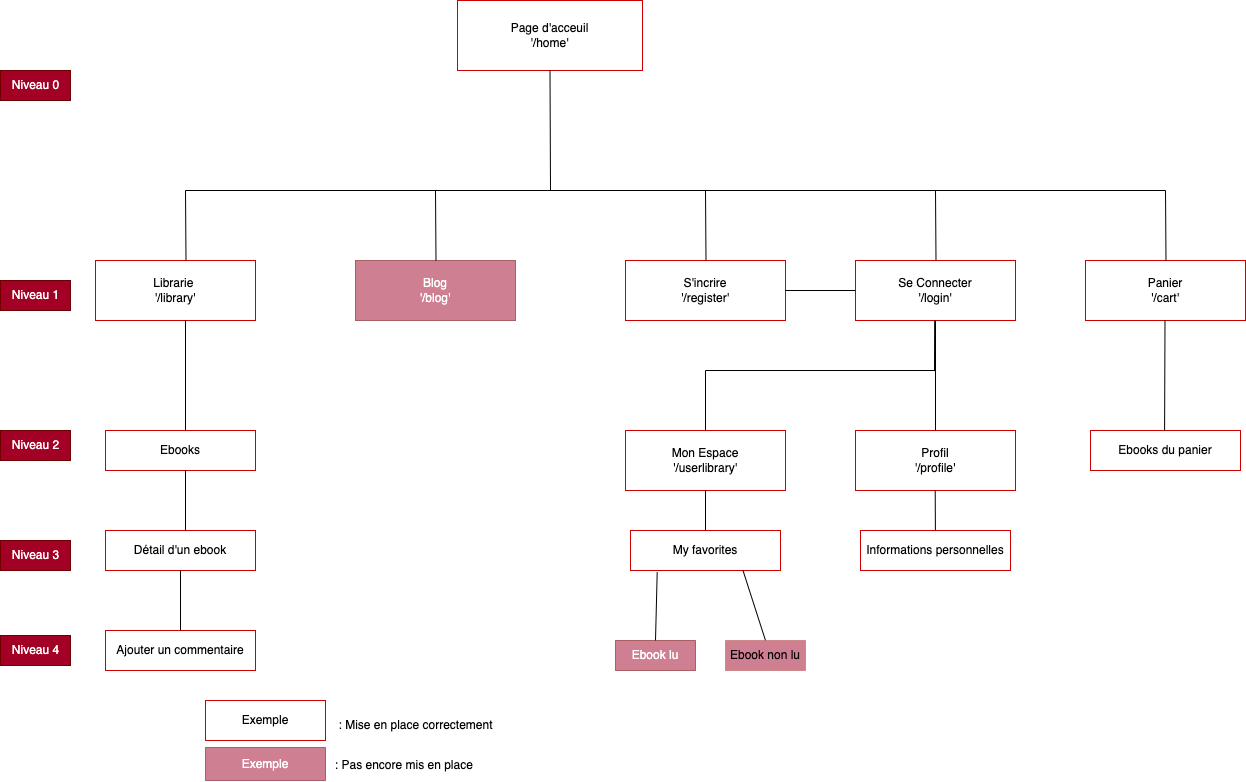

The diagram above was exported from draw.io. Its source (the exported page's mxGraphModel, read from the mxfile embedded in the PNG):
<mxGraphModel dx="1590" dy="1090" grid="1" gridSize="10" guides="1" tooltips="1" connect="1" arrows="1" fold="1" page="1" pageScale="1" pageWidth="1169" pageHeight="1654" math="0" shadow="0">
  <root>
    <mxCell id="0" />
    <mxCell id="1" parent="0" />
    <mxCell id="2" value="Page d'acceuil&lt;br&gt;'/home'" style="whiteSpace=wrap;html=1;align=center;strokeColor=#CC0000;" parent="1" vertex="1">
      <mxGeometry x="492" y="50" width="185" height="70" as="geometry" />
    </mxCell>
    <mxCell id="3" value="" style="endArrow=none;html=1;entryX=0.5;entryY=1;entryDx=0;entryDy=0;" parent="1" target="2" edge="1">
      <mxGeometry width="50" height="50" relative="1" as="geometry">
        <mxPoint x="585" y="240" as="sourcePoint" />
        <mxPoint x="550" y="410" as="targetPoint" />
      </mxGeometry>
    </mxCell>
    <mxCell id="5" value="" style="endArrow=none;html=1;" parent="1" edge="1">
      <mxGeometry width="50" height="50" relative="1" as="geometry">
        <mxPoint x="220" y="240" as="sourcePoint" />
        <mxPoint x="1200" y="240" as="targetPoint" />
      </mxGeometry>
    </mxCell>
    <mxCell id="6" value="" style="endArrow=none;html=1;entryX=0.5;entryY=1;entryDx=0;entryDy=0;" parent="1" edge="1">
      <mxGeometry width="50" height="50" relative="1" as="geometry">
        <mxPoint x="220.5" y="310" as="sourcePoint" />
        <mxPoint x="219.99999999999977" y="240" as="targetPoint" />
      </mxGeometry>
    </mxCell>
    <mxCell id="7" value="" style="endArrow=none;html=1;entryX=0.5;entryY=1;entryDx=0;entryDy=0;" parent="1" edge="1">
      <mxGeometry width="50" height="50" relative="1" as="geometry">
        <mxPoint x="970.5" y="310" as="sourcePoint" />
        <mxPoint x="969.9999999999998" y="240" as="targetPoint" />
      </mxGeometry>
    </mxCell>
    <mxCell id="8" value="Librarie&amp;nbsp;&lt;br&gt;'/library'" style="whiteSpace=wrap;html=1;align=center;strokeColor=#CC0000;" parent="1" vertex="1">
      <mxGeometry x="130" y="310" width="160" height="60" as="geometry" />
    </mxCell>
    <mxCell id="9" value="Mon Espace&lt;br&gt;'/userlibrary'" style="whiteSpace=wrap;html=1;align=center;strokeColor=#CC0000;" parent="1" vertex="1">
      <mxGeometry x="660" y="480" width="160" height="60" as="geometry" />
    </mxCell>
    <mxCell id="10" value="Panier&lt;br&gt;'/cart'" style="whiteSpace=wrap;html=1;align=center;strokeColor=#CC0000;" parent="1" vertex="1">
      <mxGeometry x="1120" y="310" width="160" height="60" as="geometry" />
    </mxCell>
    <mxCell id="11" value="Blog&lt;br&gt;'/blog'" style="whiteSpace=wrap;html=1;align=center;fillColor=#a20025;fontColor=#ffffff;strokeColor=#6F0000;opacity=50;" parent="1" vertex="1">
      <mxGeometry x="390" y="310" width="160" height="60" as="geometry" />
    </mxCell>
    <mxCell id="12" value="" style="endArrow=none;html=1;entryX=0.5;entryY=1;entryDx=0;entryDy=0;" parent="1" edge="1">
      <mxGeometry width="50" height="50" relative="1" as="geometry">
        <mxPoint x="470.5" y="310" as="sourcePoint" />
        <mxPoint x="469.9999999999998" y="240" as="targetPoint" />
      </mxGeometry>
    </mxCell>
    <mxCell id="13" value="" style="endArrow=none;html=1;entryX=0.5;entryY=1;entryDx=0;entryDy=0;" parent="1" edge="1">
      <mxGeometry width="50" height="50" relative="1" as="geometry">
        <mxPoint x="740.5" y="310" as="sourcePoint" />
        <mxPoint x="739.9999999999998" y="240" as="targetPoint" />
      </mxGeometry>
    </mxCell>
    <mxCell id="14" value="" style="endArrow=none;html=1;exitX=0.5;exitY=0;exitDx=0;exitDy=0;" parent="1" edge="1" target="9" source="16">
      <mxGeometry width="50" height="50" relative="1" as="geometry">
        <mxPoint x="469" y="480" as="sourcePoint" />
        <mxPoint x="469.4099999999998" y="370" as="targetPoint" />
      </mxGeometry>
    </mxCell>
    <mxCell id="16" value="My favorites" style="whiteSpace=wrap;html=1;align=center;strokeColor=#CC0000;" parent="1" vertex="1">
      <mxGeometry x="665" y="580" width="150" height="40" as="geometry" />
    </mxCell>
    <mxCell id="24" value="" style="endArrow=none;html=1;entryX=0.178;entryY=1.042;entryDx=0;entryDy=0;entryPerimeter=0;exitX=0.5;exitY=0;exitDx=0;exitDy=0;" parent="1" edge="1" target="16" source="25">
      <mxGeometry width="50" height="50" relative="1" as="geometry">
        <mxPoint x="420" y="579.9999999999998" as="sourcePoint" />
        <mxPoint x="430" y="510" as="targetPoint" />
      </mxGeometry>
    </mxCell>
    <mxCell id="25" value="Ebook lu" style="whiteSpace=wrap;html=1;align=center;strokeColor=#6F0000;fillColor=#a20025;fontColor=#ffffff;opacity=50;" parent="1" vertex="1">
      <mxGeometry x="650" y="690" width="80" height="30" as="geometry" />
    </mxCell>
    <mxCell id="26" value="" style="endArrow=none;html=1;exitX=0.5;exitY=0;exitDx=0;exitDy=0;entryX=0.75;entryY=1;entryDx=0;entryDy=0;" parent="1" edge="1" target="16" source="27">
      <mxGeometry width="50" height="50" relative="1" as="geometry">
        <mxPoint x="509.4100000000001" y="579.9999999999998" as="sourcePoint" />
        <mxPoint x="509.8199999999997" y="519.9999999999998" as="targetPoint" />
      </mxGeometry>
    </mxCell>
    <mxCell id="27" value="Ebook non lu" style="whiteSpace=wrap;html=1;align=center;strokeColor=#b85450;fillColor=#A20025;gradientColor=none;opacity=50;" parent="1" vertex="1">
      <mxGeometry x="760" y="690" width="80" height="30" as="geometry" />
    </mxCell>
    <mxCell id="28" value="Ebooks" style="whiteSpace=wrap;html=1;align=center;strokeColor=#CC0000;" parent="1" vertex="1">
      <mxGeometry x="140" y="480" width="150" height="40" as="geometry" />
    </mxCell>
    <mxCell id="29" value="" style="endArrow=none;html=1;entryX=0.5;entryY=1;entryDx=0;entryDy=0;" parent="1" edge="1">
      <mxGeometry width="50" height="50" relative="1" as="geometry">
        <mxPoint x="220" y="480" as="sourcePoint" />
        <mxPoint x="219.99999999999977" y="370" as="targetPoint" />
      </mxGeometry>
    </mxCell>
    <mxCell id="30" value="" style="endArrow=none;html=1;" parent="1" edge="1">
      <mxGeometry width="50" height="50" relative="1" as="geometry">
        <mxPoint x="740" y="420" as="sourcePoint" />
        <mxPoint x="970" y="420" as="targetPoint" />
      </mxGeometry>
    </mxCell>
    <mxCell id="31" value="Ebooks du panier" style="whiteSpace=wrap;html=1;align=center;strokeColor=#CC0000;" parent="1" vertex="1">
      <mxGeometry x="1125" y="480" width="150" height="40" as="geometry" />
    </mxCell>
    <mxCell id="32" value="Niveau 1" style="text;html=1;align=center;verticalAlign=middle;resizable=0;points=[];autosize=1;strokeColor=#6F0000;fillColor=#a20025;fontColor=#ffffff;" parent="1" vertex="1">
      <mxGeometry x="35" y="330" width="70" height="30" as="geometry" />
    </mxCell>
    <mxCell id="33" value="Niveau 2" style="text;html=1;align=center;verticalAlign=middle;resizable=0;points=[];autosize=1;strokeColor=#6F0000;fillColor=#a20025;fontColor=#ffffff;" parent="1" vertex="1">
      <mxGeometry x="35" y="480" width="70" height="30" as="geometry" />
    </mxCell>
    <mxCell id="34" value="Niveau 3" style="text;html=1;align=center;verticalAlign=middle;resizable=0;points=[];autosize=1;strokeColor=#6F0000;fillColor=#a20025;fontColor=#ffffff;" parent="1" vertex="1">
      <mxGeometry x="35" y="590" width="70" height="30" as="geometry" />
    </mxCell>
    <mxCell id="35" value="Niveau 0" style="text;html=1;align=center;verticalAlign=middle;resizable=0;points=[];autosize=1;strokeColor=#6F0000;fillColor=#a20025;fontColor=#ffffff;" parent="1" vertex="1">
      <mxGeometry x="35" y="120" width="70" height="30" as="geometry" />
    </mxCell>
    <mxCell id="36" value="Détail d'un ebook" style="whiteSpace=wrap;html=1;align=center;strokeColor=#CC0000;" parent="1" vertex="1">
      <mxGeometry x="140" y="580" width="150" height="40" as="geometry" />
    </mxCell>
    <mxCell id="37" value="" style="endArrow=none;html=1;entryX=0.5;entryY=1;entryDx=0;entryDy=0;" parent="1" edge="1">
      <mxGeometry width="50" height="50" relative="1" as="geometry">
        <mxPoint x="220" y="580" as="sourcePoint" />
        <mxPoint x="219.99999999999977" y="520" as="targetPoint" />
      </mxGeometry>
    </mxCell>
    <mxCell id="38" value="" style="endArrow=none;html=1;entryX=0.5;entryY=1;entryDx=0;entryDy=0;" parent="1" edge="1">
      <mxGeometry width="50" height="50" relative="1" as="geometry">
        <mxPoint x="1200.5" y="310" as="sourcePoint" />
        <mxPoint x="1200" y="240" as="targetPoint" />
      </mxGeometry>
    </mxCell>
    <mxCell id="39" value="Se Connecter&lt;br&gt;'/login'" style="whiteSpace=wrap;html=1;align=center;strokeColor=#CC0000;" parent="1" vertex="1">
      <mxGeometry x="890" y="310" width="160" height="60" as="geometry" />
    </mxCell>
    <mxCell id="40" value="" style="endArrow=none;html=1;entryX=0.5;entryY=1;entryDx=0;entryDy=0;" parent="1" edge="1">
      <mxGeometry width="50" height="50" relative="1" as="geometry">
        <mxPoint x="1199.09" y="479.9999999999998" as="sourcePoint" />
        <mxPoint x="1199.4999999999998" y="370" as="targetPoint" />
      </mxGeometry>
    </mxCell>
    <mxCell id="43" value="S'incrire&lt;br&gt;'/register'" style="whiteSpace=wrap;html=1;align=center;strokeColor=#CC0000;" vertex="1" parent="1">
      <mxGeometry x="660" y="310" width="160" height="60" as="geometry" />
    </mxCell>
    <mxCell id="45" value="Profil&lt;br&gt;'/profile'" style="whiteSpace=wrap;html=1;align=center;strokeColor=#CC0000;" vertex="1" parent="1">
      <mxGeometry x="890" y="480" width="160" height="60" as="geometry" />
    </mxCell>
    <mxCell id="46" value="" style="endArrow=none;html=1;entryX=0.5;entryY=1;entryDx=0;entryDy=0;startArrow=none;" edge="1" parent="1" source="41">
      <mxGeometry width="50" height="50" relative="1" as="geometry">
        <mxPoint x="970" y="580" as="sourcePoint" />
        <mxPoint x="969.6999999999997" y="540" as="targetPoint" />
      </mxGeometry>
    </mxCell>
    <mxCell id="47" value="" style="endArrow=none;html=1;entryX=0.5;entryY=1;entryDx=0;entryDy=0;" edge="1" parent="1" target="41">
      <mxGeometry width="50" height="50" relative="1" as="geometry">
        <mxPoint x="970" y="580" as="sourcePoint" />
        <mxPoint x="969.6999999999998" y="540" as="targetPoint" />
      </mxGeometry>
    </mxCell>
    <mxCell id="41" value="Informations personnelles" style="whiteSpace=wrap;html=1;align=center;strokeColor=#CC0000;" parent="1" vertex="1">
      <mxGeometry x="895" y="580" width="150" height="40" as="geometry" />
    </mxCell>
    <mxCell id="48" value="" style="endArrow=none;html=1;entryX=0;entryY=0.5;entryDx=0;entryDy=0;exitX=1;exitY=0.5;exitDx=0;exitDy=0;" edge="1" parent="1" source="43" target="39">
      <mxGeometry width="50" height="50" relative="1" as="geometry">
        <mxPoint x="750.5" y="320" as="sourcePoint" />
        <mxPoint x="750" y="250" as="targetPoint" />
      </mxGeometry>
    </mxCell>
    <mxCell id="49" value="" style="endArrow=none;html=1;entryX=0.5;entryY=1;entryDx=0;entryDy=0;exitX=0.5;exitY=0;exitDx=0;exitDy=0;" edge="1" parent="1" source="51" target="36">
      <mxGeometry width="50" height="50" relative="1" as="geometry">
        <mxPoint x="215" y="680" as="sourcePoint" />
        <mxPoint x="229.99999999999977" y="530" as="targetPoint" />
      </mxGeometry>
    </mxCell>
    <mxCell id="51" value="Ajouter un commentaire" style="whiteSpace=wrap;html=1;align=center;strokeColor=#CC0000;" vertex="1" parent="1">
      <mxGeometry x="140" y="680" width="150" height="40" as="geometry" />
    </mxCell>
    <mxCell id="52" value="Niveau 4" style="text;html=1;align=center;verticalAlign=middle;resizable=0;points=[];autosize=1;strokeColor=#6F0000;fillColor=#a20025;fontColor=#ffffff;" vertex="1" parent="1">
      <mxGeometry x="35" y="685" width="70" height="30" as="geometry" />
    </mxCell>
    <mxCell id="53" value="" style="endArrow=none;html=1;entryX=0.5;entryY=1;entryDx=0;entryDy=0;startArrow=none;" edge="1" parent="1">
      <mxGeometry width="50" height="50" relative="1" as="geometry">
        <mxPoint x="969" y="420" as="sourcePoint" />
        <mxPoint x="969.1699999999998" y="370" as="targetPoint" />
      </mxGeometry>
    </mxCell>
    <mxCell id="54" value="" style="endArrow=none;html=1;exitX=0.5;exitY=0;exitDx=0;exitDy=0;" edge="1" parent="1" source="9">
      <mxGeometry width="50" height="50" relative="1" as="geometry">
        <mxPoint x="750" y="670" as="sourcePoint" />
        <mxPoint x="740" y="420" as="targetPoint" />
      </mxGeometry>
    </mxCell>
    <mxCell id="55" value="" style="endArrow=none;html=1;exitX=0.5;exitY=0;exitDx=0;exitDy=0;entryX=0.5;entryY=1;entryDx=0;entryDy=0;" edge="1" parent="1" source="45" target="39">
      <mxGeometry width="50" height="50" relative="1" as="geometry">
        <mxPoint x="750" y="670" as="sourcePoint" />
        <mxPoint x="750" y="550" as="targetPoint" />
      </mxGeometry>
    </mxCell>
    <mxCell id="57" value="Exemple" style="whiteSpace=wrap;html=1;align=center;fillColor=#a20025;fontColor=#ffffff;strokeColor=#6F0000;opacity=50;" vertex="1" parent="1">
      <mxGeometry x="240" y="797" width="120" height="33" as="geometry" />
    </mxCell>
    <mxCell id="58" value=": Pas encore mis en place&amp;nbsp;" style="text;html=1;align=center;verticalAlign=middle;resizable=0;points=[];autosize=1;strokeColor=none;fillColor=none;" vertex="1" parent="1">
      <mxGeometry x="360" y="800" width="160" height="30" as="geometry" />
    </mxCell>
    <mxCell id="59" value="Exemple" style="whiteSpace=wrap;html=1;align=center;strokeColor=#CC0000;" vertex="1" parent="1">
      <mxGeometry x="240" y="750" width="120" height="40" as="geometry" />
    </mxCell>
    <mxCell id="60" value=": Mise en place correctement" style="text;html=1;align=center;verticalAlign=middle;resizable=0;points=[];autosize=1;strokeColor=none;fillColor=none;" vertex="1" parent="1">
      <mxGeometry x="360" y="760" width="180" height="30" as="geometry" />
    </mxCell>
  </root>
</mxGraphModel>